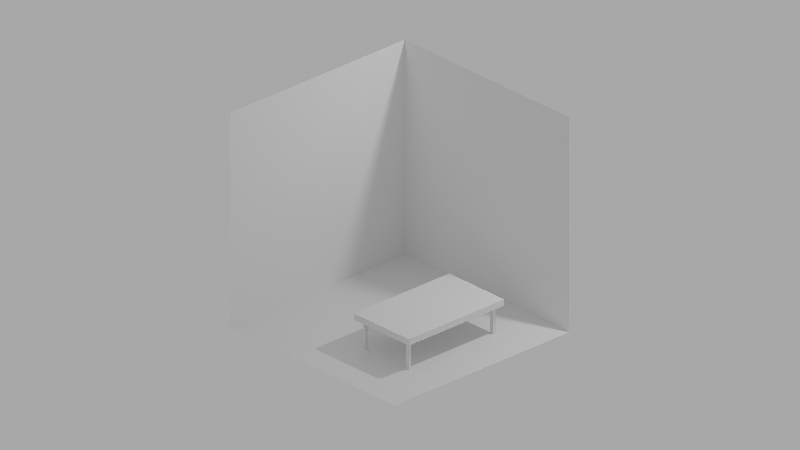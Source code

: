 # Source: Oda.blend  (saved by Blender 4.0.36; exported with 4.5.12 LTS)
import bpy
from mathutils import Matrix  # noqa: F401  (used for matrix-valued properties, if any)

bpy.ops.wm.read_factory_settings(use_empty=True)
scene = bpy.context.scene
scene.name = 'Scene'

# ---- collections
col_collection = bpy.data.collections.new('Collection'); scene.collection.children.link(col_collection)

# ---- materials (node trees are filled in below, after node groups)
mat_material = bpy.data.materials.new('Material')
mat_material.alpha_threshold = 0.0
mat_material.roughness = 0.5
mat_material.line_color = (0.0, 0.0, 0.0, 1.0)

# ---- material node trees
mat_material.use_nodes = True; mat_material.node_tree.nodes.clear()
_N = mat_material.node_tree.nodes; _L = mat_material.node_tree.links
n0 = _N.new('ShaderNodeOutputMaterial'); n0.name = 'Material Output'; n0.location = (300, 300)
n1 = _N.new('ShaderNodeBsdfPrincipled'); n1.name = 'Principled BSDF'; n1.location = (10, 300)
n1.inputs[3].default_value = 1.45
_L.new(n1.outputs[0], n0.inputs[0])
n0.is_active_output = True

# ---- world
world_world = bpy.data.worlds.new('World'); scene.world = world_world
world_world.use_nodes = True; world_world.node_tree.nodes.clear()
_N = world_world.node_tree.nodes; _L = world_world.node_tree.links
n0 = _N.new('ShaderNodeOutputWorld'); n0.name = 'World Output'; n0.location = (300, 300)
n1 = _N.new('ShaderNodeBackground'); n1.name = 'Background'; n1.location = (10, 300)
n1.inputs[0].default_value = (0.4793, 0.4793, 0.4793, 1.0)
_L.new(n1.outputs[0], n0.inputs[0])
n0.is_active_output = True
world_world.color = (0.05088, 0.05088, 0.05088)
world_world.use_sun_shadow = False
world_world.sun_shadow_jitter_overblur = 0.0

# ---- cameras
cam_camera = bpy.data.cameras.new('Camera')
cam_camera.type = 'ORTHO'
cam_camera.clip_end = 100.0
cam_camera.ortho_scale = 20.0

# ---- lights
light_light = bpy.data.lights.new('Light', 'POINT')
light_light.transmission_factor = 0.0
light_light.use_soft_falloff = False
light_light.energy = 1000.0
light_light.shadow_soft_size = 0.1
light_light.shadow_maximum_resolution = 0.006
light_light.use_absolute_resolution = True

# ---- meshes
me_cube = bpy.data.meshes.new('Cube')
me_cube.from_pydata([(1.0, 1.0, 1.0), (1.0, 1.0, -1.0), (1.0, -1.0, -1.0), (-1.0, 1.0, 1.0), (-1.0, 1.0, -1.0), (-1.0, -1.0, 1.0), (-1.0, -1.0, -1.0), (0.6573, 1.0, -0.3348), (-0.6573, 1.0, -0.3348), (0.6573, 1.0, 0.6754), (-0.6573, 1.0, 0.6754)], [], [(6, 4, 3, 5), (4, 6, 2, 1), (3, 10, 9, 0), (8, 7, 9, 10), (1, 7, 8, 4), (4, 8, 10, 3), (0, 9, 7, 1)])
_uv = me_cube.uv_layers.new(name='UVMap')
_uv.uv.foreach_set('vector', [0.375, 0.0, 0.375, 0.25, 0.625, 0.25, 0.625, 0.0, 0.125, 0.5, 0.125, 0.75, 0.375, 0.75, 0.375, 0.5, 0.0, 0.0, 0.0, 0.0, 0.0, 0.0, 0.0, 0.0, 0.375, 0.25, 0.375, 0.5, 0.625, 0.5, 0.625, 0.25, 0.375, 0.5, 0.375, 0.5, 0.125, 0.5, 0.125, 0.5, 0.375, 0.25, 0.375, 0.25, 0.625, 0.25, 0.625, 0.25, 0.0, 0.0, 0.0, 0.0, 0.0, 0.0, 0.0, 0.0])
me_cube.materials.append(mat_material)
me_cube.use_mirror_vertex_groups = False
me_cube.update()
me_plane = bpy.data.meshes.new('Plane')
me_plane.from_pydata([(-1.0, 1.0, 0.0), (-1.0, 1.0, -0.1784), (-0.8382, 0.8506, -1.05), (-0.8382, 0.8506, -0.1055), (-0.8382, 0.9116, -1.05), (-0.8382, 0.9116, -0.1055), (-0.7382, 0.8506, -1.05), (-0.7382, 0.8506, -0.1055), (-0.7382, 0.9116, -1.05), (-0.7382, 0.9116, -0.1055), (-1.0, 0.0, 0.0), (-1.0, 0.0, -0.1784), (0.0, 1.0, 0.0), (0.0, 1.0, -0.1784), (0.0, 0.0, -0.1784), (0.0, 0.0, 0.0)], [], [(12, 13, 1, 0), (2, 3, 5, 4), (4, 5, 9, 8), (8, 9, 7, 6), (6, 7, 3, 2), (4, 8, 6, 2), (9, 5, 3, 7), (0, 1, 11, 10), (11, 1, 13, 14), (10, 15, 12, 0)])
_uv = me_plane.uv_layers.new(name='UVMap')
_uv.uv.foreach_set('vector', [0.5, 1.0, 0.5, 1.0, 0.0, 1.0, 0.0, 1.0, 0.375, 0.0, 0.625, 0.0, 0.625, 0.25, 0.375, 0.25, 0.375, 0.25, 0.625, 0.25, 0.625, 0.5, 0.375, 0.5, 0.375, 0.5, 0.625, 0.5, 0.625, 0.75, 0.375, 0.75, 0.375, 0.75, 0.625, 0.75, 0.625, 1.0, 0.375, 1.0, 0.125, 0.5, 0.375, 0.5, 0.375, 0.75, 0.125, 0.75, 0.625, 0.5, 0.875, 0.5, 0.875, 0.75, 0.625, 0.75, 0.0, 1.0, 0.0, 1.0, 0.0, 0.5, 0.0, 0.5, 0.0, 0.5, 0.0, 1.0, 0.5, 1.0, 0.5, 0.5, 0.0, 0.5, 0.5, 0.5, 0.5, 1.0, 0.0, 1.0])
me_plane.update()

# ---- objects
ob_cube = bpy.data.objects.new('Cube', me_cube)
ob_light = bpy.data.objects.new('Light', light_light)
ob_camera = bpy.data.objects.new('Camera', cam_camera)
ob_plane = bpy.data.objects.new('Plane', me_plane)

# ---- transforms, parenting, visibility, modifiers, constraints
ob_cube.location = (0.0, 0.0, 3.0)
ob_cube.scale = (3.0, 3.0, 3.0)
ob_cube.lock_rotations_4d = False
ob_cube.empty_display_type = 'ARROWS'
ob_cube.lineart.crease_threshold = 0.0
ob_light.location = (4.076, 3.432, 7.205)
ob_light.rotation_euler = (0.6503, 0.05522, 1.866)
ob_light.lock_rotations_4d = False
ob_light.empty_display_type = 'ARROWS'
ob_light.color = (0.0, 0.0, 0.0, 0.0)
ob_light.lineart.crease_threshold = 0.0
ob_camera.location = (7.359, -6.926, 7.962)
ob_camera.rotation_euler = (1.109, 0.0, 0.8149)
ob_camera.lock_rotations_4d = False
ob_camera.empty_display_type = 'ARROWS'
ob_camera.color = (0.0, 0.0, 0.0, 0.0)
ob_camera.display_type = 'WIRE'
ob_camera.lineart.crease_threshold = 0.0
ob_plane.location = (0.9369, 0.1248, 0.9576)
ob_plane.scale = (1.0, 1.639, 1.0)
_m = ob_plane.modifiers.new('Mirror', 'MIRROR')
_m.use_axis = (True, True, False)

# ---- collection membership
col_collection.objects.link(ob_cube)
col_collection.objects.link(ob_light)
col_collection.objects.link(ob_camera)
col_collection.objects.link(ob_plane)

# ---- scene / render settings (as saved in the file)
scene.camera = ob_camera
scene.frame_start = 1; scene.frame_end = 250; scene.frame_set(1)
scene.render.engine = 'CYCLES'
scene.render.film_transparent = True
scene.render.use_freestyle = True
scene.cycles.samples = 10
scene.cycles.sampling_pattern = 'TABULATED_SOBOL'
scene.cycles.filter_width = 0.01
scene.view_settings.look = 'AgX - Base Contrast'
bpy.context.view_layer.update()
